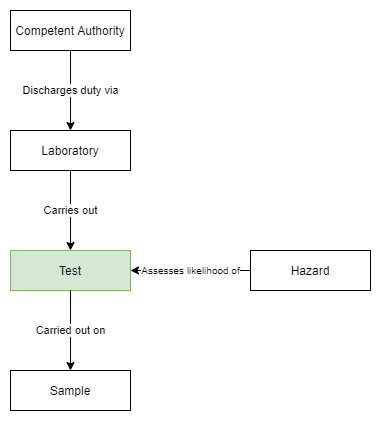

The diagram above was exported from draw.io. Its source (the exported page's mxGraphModel, read from the mxfile embedded in the PNG):
<mxGraphModel dx="2942" dy="1132" grid="1" gridSize="10" guides="1" tooltips="1" connect="1" arrows="1" fold="1" page="1" pageScale="1" pageWidth="1169" pageHeight="827" math="0" shadow="0">
  <root>
    <mxCell id="0" />
    <mxCell id="1" parent="0" />
    <mxCell id="2" value="Test" style="whiteSpace=wrap;html=1;align=center;fillColor=#d5e8d4;strokeColor=#82b366;" vertex="1" parent="1">
      <mxGeometry x="280" y="320" width="120" height="40" as="geometry" />
    </mxCell>
    <mxCell id="3" value="Hazard" style="whiteSpace=wrap;html=1;align=center;" vertex="1" parent="1">
      <mxGeometry x="520" y="320" width="120" height="40" as="geometry" />
    </mxCell>
    <mxCell id="4" value="Assesses likelihood of" style="edgeStyle=orthogonalEdgeStyle;rounded=0;orthogonalLoop=1;jettySize=auto;html=1;startArrow=classic;startFill=1;endArrow=none;endFill=0;fontSize=10;align=center;exitX=1;exitY=0.5;exitDx=0;exitDy=0;entryX=0;entryY=0.5;entryDx=0;entryDy=0;" edge="1" source="2" target="3" parent="1">
      <mxGeometry relative="1" as="geometry">
        <mxPoint x="890" y="740" as="sourcePoint" />
        <mxPoint x="1010" y="740" as="targetPoint" />
      </mxGeometry>
    </mxCell>
    <mxCell id="5" value="Sample" style="whiteSpace=wrap;html=1;align=center;" vertex="1" parent="1">
      <mxGeometry x="280" y="440" width="120" height="40" as="geometry" />
    </mxCell>
    <mxCell id="6" value="Carried out on" style="endArrow=classic;html=1;exitX=0.5;exitY=1;exitDx=0;exitDy=0;entryX=0.5;entryY=0;entryDx=0;entryDy=0;" edge="1" source="2" target="5" parent="1">
      <mxGeometry width="50" height="50" relative="1" as="geometry">
        <mxPoint x="560" y="600" as="sourcePoint" />
        <mxPoint x="610" y="550" as="targetPoint" />
      </mxGeometry>
    </mxCell>
    <mxCell id="7" value="Carries out" style="edgeStyle=orthogonalEdgeStyle;rounded=0;orthogonalLoop=1;jettySize=auto;html=1;" edge="1" source="8" target="2" parent="1">
      <mxGeometry relative="1" as="geometry" />
    </mxCell>
    <mxCell id="8" value="Laboratory" style="whiteSpace=wrap;html=1;align=center;" vertex="1" parent="1">
      <mxGeometry x="280" y="200" width="120" height="40" as="geometry" />
    </mxCell>
    <mxCell id="9" value="Discharges duty via" style="edgeStyle=orthogonalEdgeStyle;rounded=0;orthogonalLoop=1;jettySize=auto;html=1;" edge="1" source="10" target="8" parent="1">
      <mxGeometry relative="1" as="geometry" />
    </mxCell>
    <mxCell id="10" value="Competent Authority" style="whiteSpace=wrap;html=1;align=center;" vertex="1" parent="1">
      <mxGeometry x="280" y="80" width="120" height="40" as="geometry" />
    </mxCell>
  </root>
</mxGraphModel>